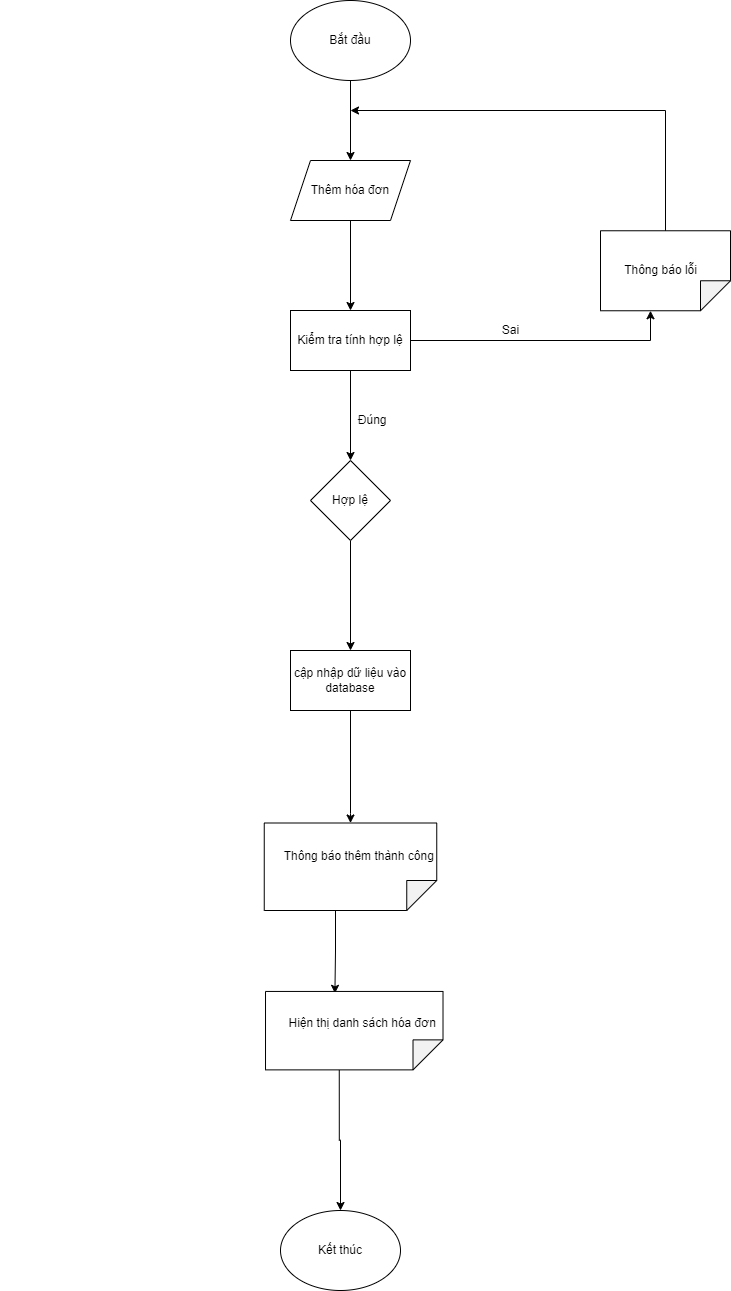

The diagram above was exported from draw.io. Its source (the exported page's mxGraphModel, read from the mxfile embedded in the PNG):
<mxGraphModel dx="1888" dy="649" grid="1" gridSize="10" guides="1" tooltips="1" connect="1" arrows="1" fold="1" page="1" pageScale="1" pageWidth="850" pageHeight="1100" math="0" shadow="0">
  <root>
    <mxCell id="0" />
    <mxCell id="1" parent="0" />
    <mxCell id="wmBDpyrPcyKCkDST_bje-10" style="edgeStyle=orthogonalEdgeStyle;rounded=0;orthogonalLoop=1;jettySize=auto;html=1;entryX=0.5;entryY=0;entryDx=0;entryDy=0;" parent="1" source="wmBDpyrPcyKCkDST_bje-1" target="wmBDpyrPcyKCkDST_bje-2" edge="1">
      <mxGeometry relative="1" as="geometry" />
    </mxCell>
    <mxCell id="wmBDpyrPcyKCkDST_bje-1" value="Bắt đầu" style="ellipse;whiteSpace=wrap;html=1;" parent="1" vertex="1">
      <mxGeometry x="190" y="60" width="120" height="80" as="geometry" />
    </mxCell>
    <mxCell id="wmBDpyrPcyKCkDST_bje-11" style="edgeStyle=orthogonalEdgeStyle;rounded=0;orthogonalLoop=1;jettySize=auto;html=1;" parent="1" source="wmBDpyrPcyKCkDST_bje-2" target="wmBDpyrPcyKCkDST_bje-3" edge="1">
      <mxGeometry relative="1" as="geometry" />
    </mxCell>
    <mxCell id="wmBDpyrPcyKCkDST_bje-2" value="Thêm hóa đơn" style="shape=parallelogram;perimeter=parallelogramPerimeter;whiteSpace=wrap;html=1;fixedSize=1;" parent="1" vertex="1">
      <mxGeometry x="190" y="220" width="120" height="60" as="geometry" />
    </mxCell>
    <mxCell id="wmBDpyrPcyKCkDST_bje-12" style="edgeStyle=orthogonalEdgeStyle;rounded=0;orthogonalLoop=1;jettySize=auto;html=1;entryX=0.5;entryY=0;entryDx=0;entryDy=0;" parent="1" source="wmBDpyrPcyKCkDST_bje-3" target="wmBDpyrPcyKCkDST_bje-4" edge="1">
      <mxGeometry relative="1" as="geometry" />
    </mxCell>
    <mxCell id="wmBDpyrPcyKCkDST_bje-16" style="edgeStyle=orthogonalEdgeStyle;rounded=0;orthogonalLoop=1;jettySize=auto;html=1;exitX=1;exitY=0.5;exitDx=0;exitDy=0;entryX=0;entryY=0;entryDx=80;entryDy=80;entryPerimeter=0;" parent="1" source="wmBDpyrPcyKCkDST_bje-3" target="wmBDpyrPcyKCkDST_bje-5" edge="1">
      <mxGeometry relative="1" as="geometry" />
    </mxCell>
    <mxCell id="wmBDpyrPcyKCkDST_bje-3" value="Kiểm tra tính hợp lệ" style="rounded=0;whiteSpace=wrap;html=1;" parent="1" vertex="1">
      <mxGeometry x="190" y="370" width="120" height="60" as="geometry" />
    </mxCell>
    <mxCell id="wmBDpyrPcyKCkDST_bje-13" style="edgeStyle=orthogonalEdgeStyle;rounded=0;orthogonalLoop=1;jettySize=auto;html=1;entryX=0.5;entryY=0;entryDx=0;entryDy=0;" parent="1" source="wmBDpyrPcyKCkDST_bje-4" target="wmBDpyrPcyKCkDST_bje-6" edge="1">
      <mxGeometry relative="1" as="geometry" />
    </mxCell>
    <mxCell id="wmBDpyrPcyKCkDST_bje-4" value="Hợp lệ" style="rhombus;whiteSpace=wrap;html=1;" parent="1" vertex="1">
      <mxGeometry x="210" y="520" width="80" height="80" as="geometry" />
    </mxCell>
    <mxCell id="wmBDpyrPcyKCkDST_bje-5" value="" style="shape=note;whiteSpace=wrap;html=1;backgroundOutline=1;darkOpacity=0.05;rotation=90;" parent="1" vertex="1">
      <mxGeometry x="525" y="265.26" width="80" height="130" as="geometry" />
    </mxCell>
    <mxCell id="wmBDpyrPcyKCkDST_bje-14" style="edgeStyle=orthogonalEdgeStyle;rounded=0;orthogonalLoop=1;jettySize=auto;html=1;entryX=0;entryY=0.5;entryDx=0;entryDy=0;entryPerimeter=0;" parent="1" source="wmBDpyrPcyKCkDST_bje-6" target="wmBDpyrPcyKCkDST_bje-7" edge="1">
      <mxGeometry relative="1" as="geometry">
        <mxPoint x="250" y="860" as="targetPoint" />
        <Array as="points">
          <mxPoint x="250" y="873" />
        </Array>
      </mxGeometry>
    </mxCell>
    <mxCell id="wmBDpyrPcyKCkDST_bje-6" value="cập nhập dữ liệu vào database" style="rounded=0;whiteSpace=wrap;html=1;" parent="1" vertex="1">
      <mxGeometry x="190" y="710" width="120" height="60" as="geometry" />
    </mxCell>
    <mxCell id="_zFoNu_V8avUsMezHpFC-1" style="edgeStyle=orthogonalEdgeStyle;rounded=0;orthogonalLoop=1;jettySize=auto;html=1;exitX=0;exitY=0;exitDx=87.5;exitDy=101.25;exitPerimeter=0;entryX=0.024;entryY=0.609;entryDx=0;entryDy=0;entryPerimeter=0;" edge="1" parent="1" source="wmBDpyrPcyKCkDST_bje-7" target="z0QQLnN60xSFifFSpU2e-1">
      <mxGeometry relative="1" as="geometry" />
    </mxCell>
    <mxCell id="wmBDpyrPcyKCkDST_bje-7" value="" style="shape=note;whiteSpace=wrap;html=1;backgroundOutline=1;darkOpacity=0.05;rotation=90;" parent="1" vertex="1">
      <mxGeometry x="206.25" y="840" width="87.5" height="172.5" as="geometry" />
    </mxCell>
    <mxCell id="wmBDpyrPcyKCkDST_bje-9" value="Kết thúc" style="ellipse;whiteSpace=wrap;html=1;" parent="1" vertex="1">
      <mxGeometry x="180" y="1270" width="120" height="80" as="geometry" />
    </mxCell>
    <mxCell id="wmBDpyrPcyKCkDST_bje-18" value="" style="endArrow=classic;html=1;rounded=0;exitX=0;exitY=0.5;exitDx=0;exitDy=0;exitPerimeter=0;" parent="1" source="wmBDpyrPcyKCkDST_bje-5" edge="1">
      <mxGeometry width="50" height="50" relative="1" as="geometry">
        <mxPoint x="550" y="460" as="sourcePoint" />
        <mxPoint x="250" y="170" as="targetPoint" />
        <Array as="points">
          <mxPoint x="565" y="170" />
        </Array>
      </mxGeometry>
    </mxCell>
    <mxCell id="wmBDpyrPcyKCkDST_bje-19" value="Sai" style="text;html=1;align=center;verticalAlign=middle;resizable=0;points=[];autosize=1;strokeColor=none;fillColor=none;" parent="1" vertex="1">
      <mxGeometry x="395" y="380" width="30" height="20" as="geometry" />
    </mxCell>
    <mxCell id="wmBDpyrPcyKCkDST_bje-20" value="&amp;nbsp; &amp;nbsp; &amp;nbsp; &amp;nbsp; &amp;nbsp; &amp;nbsp; &amp;nbsp; &amp;nbsp; &amp;nbsp; &amp;nbsp;Đúng" style="text;html=1;align=center;verticalAlign=middle;resizable=0;points=[];autosize=1;strokeColor=none;fillColor=none;" parent="1" vertex="1">
      <mxGeometry x="185" y="470" width="110" height="20" as="geometry" />
    </mxCell>
    <mxCell id="wmBDpyrPcyKCkDST_bje-21" value="&amp;nbsp; &amp;nbsp; &amp;nbsp; &amp;nbsp; &amp;nbsp; &amp;nbsp; &amp;nbsp; &amp;nbsp; &amp;nbsp; &amp;nbsp; &amp;nbsp; &amp;nbsp; &amp;nbsp; &amp;nbsp; &amp;nbsp; &amp;nbsp; &amp;nbsp; &amp;nbsp; &amp;nbsp; &amp;nbsp; &amp;nbsp; &amp;nbsp; &amp;nbsp; &amp;nbsp; &amp;nbsp; &amp;nbsp; &amp;nbsp; &amp;nbsp; &amp;nbsp; &amp;nbsp; &amp;nbsp; &amp;nbsp; &amp;nbsp; &amp;nbsp; &amp;nbsp; &amp;nbsp; &amp;nbsp; &amp;nbsp; &amp;nbsp; &amp;nbsp; &amp;nbsp; &amp;nbsp; &amp;nbsp; &amp;nbsp; &amp;nbsp; &amp;nbsp; &amp;nbsp; &amp;nbsp; Thông báo lỗi" style="text;html=1;align=center;verticalAlign=middle;resizable=0;points=[];autosize=1;strokeColor=none;fillColor=none;" parent="1" vertex="1">
      <mxGeometry x="195" y="320" width="410" height="20" as="geometry" />
    </mxCell>
    <mxCell id="_zFoNu_V8avUsMezHpFC-2" style="edgeStyle=orthogonalEdgeStyle;rounded=0;orthogonalLoop=1;jettySize=auto;html=1;exitX=0;exitY=0;exitDx=78.44;exitDy=103.75;exitPerimeter=0;entryX=0.5;entryY=0;entryDx=0;entryDy=0;" edge="1" parent="1" source="z0QQLnN60xSFifFSpU2e-1" target="wmBDpyrPcyKCkDST_bje-9">
      <mxGeometry relative="1" as="geometry" />
    </mxCell>
    <mxCell id="z0QQLnN60xSFifFSpU2e-1" value="" style="shape=note;whiteSpace=wrap;html=1;backgroundOutline=1;darkOpacity=0.05;rotation=90;" parent="1" vertex="1">
      <mxGeometry x="214.54" y="1001.41" width="78.44" height="177.5" as="geometry" />
    </mxCell>
    <mxCell id="z0QQLnN60xSFifFSpU2e-2" value="&lt;blockquote style=&quot;margin: 0 0 0 40px ; border: none ; padding: 0px&quot;&gt;&amp;nbsp; &amp;nbsp; &amp;nbsp; &amp;nbsp; &amp;nbsp; &amp;nbsp; &amp;nbsp; &amp;nbsp; &amp;nbsp; &amp;nbsp; &amp;nbsp; &amp;nbsp; &amp;nbsp; &amp;nbsp; &amp;nbsp; &amp;nbsp; &amp;nbsp; &amp;nbsp; &amp;nbsp; &amp;nbsp; &amp;nbsp; &amp;nbsp; &amp;nbsp; &amp;nbsp; &amp;nbsp; &amp;nbsp; &amp;nbsp; &amp;nbsp; &amp;nbsp; &amp;nbsp; &amp;nbsp; &amp;nbsp; &amp;nbsp; &amp;nbsp; &amp;nbsp; &amp;nbsp;Thông báo thêm thành công&lt;/blockquote&gt;" style="text;html=1;align=center;verticalAlign=middle;resizable=0;points=[];autosize=1;strokeColor=none;fillColor=none;" parent="1" vertex="1">
      <mxGeometry x="-100" y="906.25" width="440" height="20" as="geometry" />
    </mxCell>
    <mxCell id="z0QQLnN60xSFifFSpU2e-4" value="&amp;nbsp; &amp;nbsp; &amp;nbsp; &amp;nbsp; &amp;nbsp; &amp;nbsp; &amp;nbsp; &amp;nbsp; &amp;nbsp; &amp;nbsp; &amp;nbsp; &amp;nbsp; &amp;nbsp; &amp;nbsp; &amp;nbsp; &amp;nbsp; &amp;nbsp; &amp;nbsp; &amp;nbsp; &amp;nbsp; &amp;nbsp; &amp;nbsp; &amp;nbsp; &amp;nbsp; &amp;nbsp; &amp;nbsp; &amp;nbsp; &amp;nbsp; &amp;nbsp; &amp;nbsp; &amp;nbsp; &amp;nbsp; &amp;nbsp; &amp;nbsp; &amp;nbsp; Hiện thị danh sách hóa đơn" style="text;html=1;align=center;verticalAlign=middle;resizable=0;points=[];autosize=1;strokeColor=none;fillColor=none;" parent="1" vertex="1">
      <mxGeometry x="-55" y="1073.13" width="400" height="20" as="geometry" />
    </mxCell>
  </root>
</mxGraphModel>